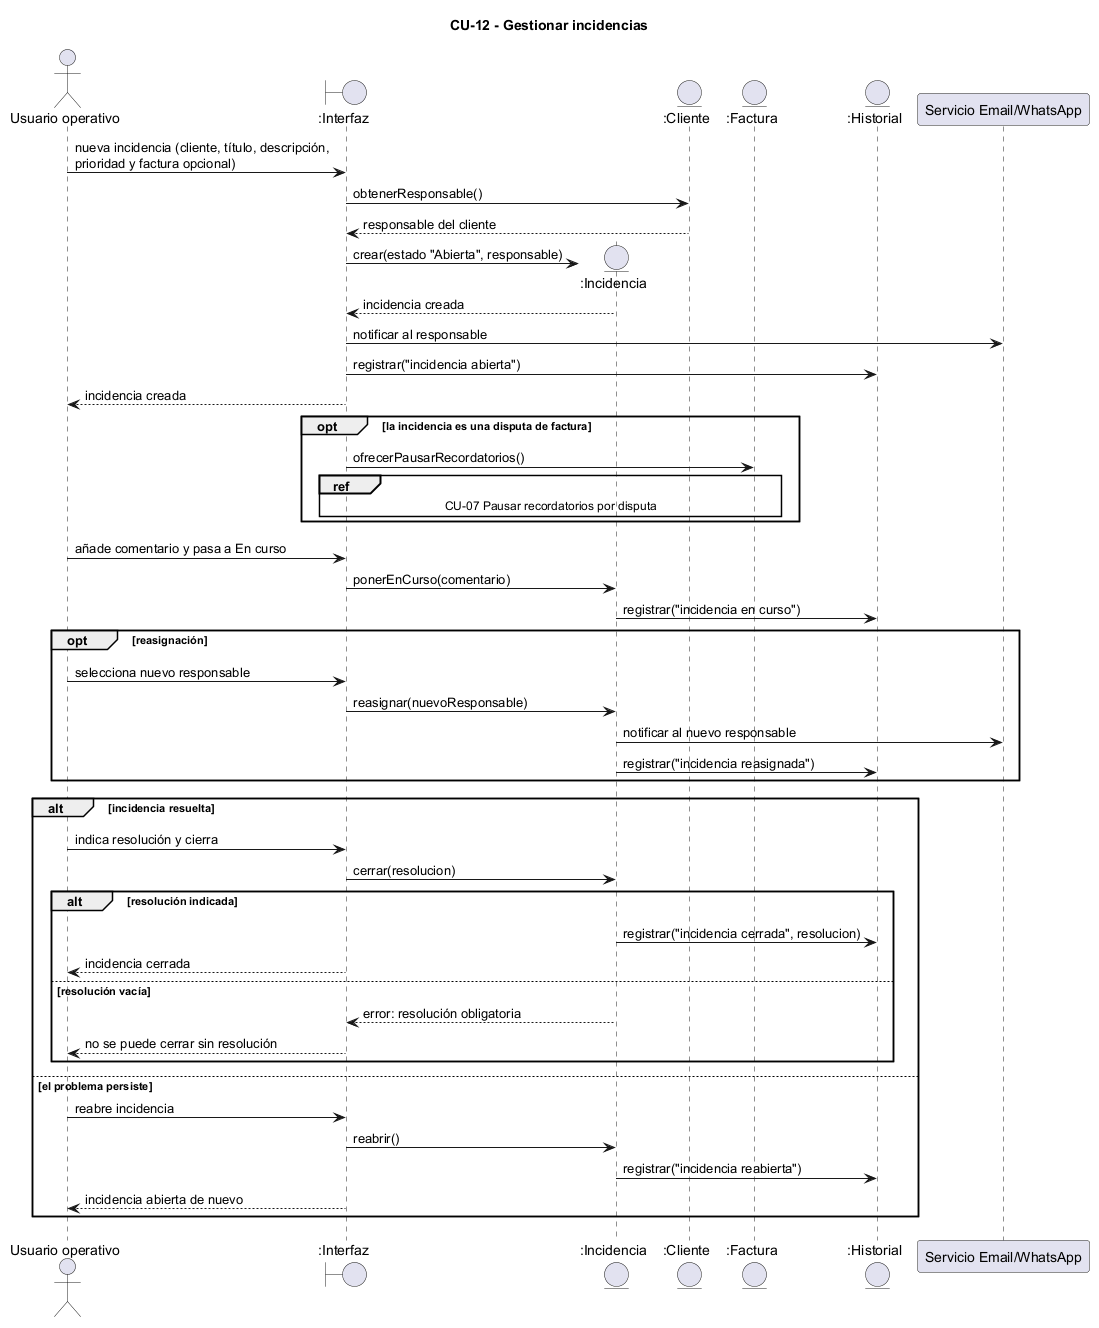

The diagram above was rendered by PlantUML. Its source (embedded in the PNG):
@startuml CU12_gestionar_incidencias
title CU-12 - Gestionar incidencias
actor "Usuario operativo" as Actor
boundary ":Interfaz" as UI
entity ":Incidencia" as I
entity ":Cliente" as C
entity ":Factura" as F
entity ":Historial" as H
participant "Servicio Email/WhatsApp" as Mail
Actor -> UI : nueva incidencia (cliente, título, descripción,\nprioridad y factura opcional)
UI -> C : obtenerResponsable()
C --> UI : responsable del cliente
UI -> I ** : crear(estado "Abierta", responsable)
I --> UI : incidencia creada
UI -> Mail : notificar al responsable
UI -> H : registrar("incidencia abierta")
UI --> Actor : incidencia creada
opt la incidencia es una disputa de factura
 UI -> F : ofrecerPausarRecordatorios()
 ref over UI, F : CU-07 Pausar recordatorios por disputa
end
Actor -> UI : añade comentario y pasa a En curso
UI -> I : ponerEnCurso(comentario)
I -> H : registrar("incidencia en curso")
opt reasignación
 Actor -> UI : selecciona nuevo responsable
 UI -> I : reasignar(nuevoResponsable)
 I -> Mail : notificar al nuevo responsable
 I -> H : registrar("incidencia reasignada")
end
alt incidencia resuelta
 Actor -> UI : indica resolución y cierra
 UI -> I : cerrar(resolucion)
 alt resolución indicada
  I -> H : registrar("incidencia cerrada", resolucion)
  UI --> Actor : incidencia cerrada
 else resolución vacía
  I --> UI : error: resolución obligatoria
  UI --> Actor : no se puede cerrar sin resolución
 end
else el problema persiste
 Actor -> UI : reabre incidencia
 UI -> I : reabrir()
 I -> H : registrar("incidencia reabierta")
 UI --> Actor : incidencia abierta de nuevo
end
@enduml